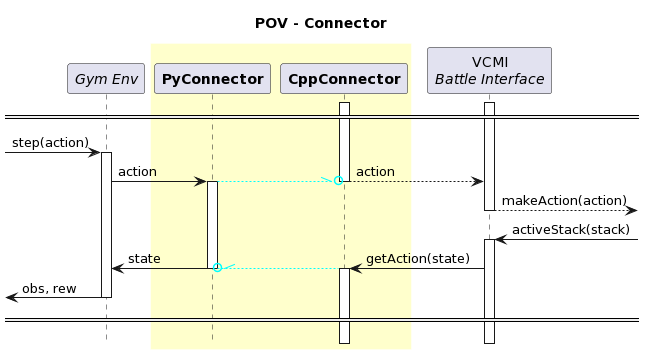

The diagram above was rendered by PlantUML. Its source (embedded in the PNG):
@startuml
title "POV - Connector"
hide footbox

<style>
sequenceDiagram {
  group {
    LineThickness 1
    LineColor gray
  }
  groupHeader {
    LineThickness 1
    FontColor gray
    LineColor gray
  }
}
</style>

skinparam sequenceBoxBorderColor #FFF
!pragma teoz true

participant "//Gym Env//" as env

box #ffc
participant "**PyConnector**" as pyconn
participant "**CppConnector**" as cppconn
end box

participant "VCMI\n//Battle Interface//" as iface

activate cppconn
activate iface

== ==

skinparam ArrowHeadColor yellow

[-> env ++ : step(action)
env -> pyconn ++ : action
& pyconn --[#cyan]\\o cppconn :
& cppconn --> iface -- : action
iface -->] -- : makeAction(action)

]-> iface ++ : activeStack(stack)
iface -> cppconn ++ : getAction(state)
& cppconn --[#cyan]\\o pyconn :
& pyconn -> env -- : state
env ->[ -- : obs, rew

== ==
@enduml